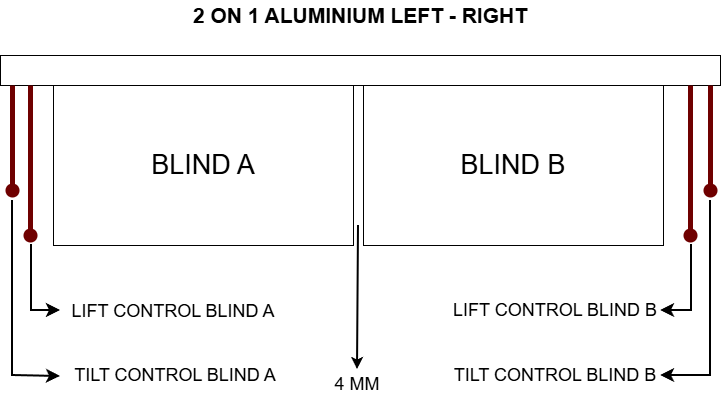

The diagram above was exported from draw.io. Its source (the exported page's mxGraphModel, read from the mxfile embedded in the PNG):
<mxGraphModel dx="1106" dy="605" grid="1" gridSize="10" guides="1" tooltips="1" connect="1" arrows="1" fold="1" page="1" pageScale="1" pageWidth="827" pageHeight="1169" math="0" shadow="0">
  <root>
    <mxCell id="0" />
    <mxCell id="1" parent="0" />
    <mxCell id="rbW-hA2qmW6SY1KdhiLa-1" value="" style="rounded=0;whiteSpace=wrap;html=1;" parent="1" vertex="1">
      <mxGeometry x="80" y="95" width="720" height="30" as="geometry" />
    </mxCell>
    <mxCell id="rbW-hA2qmW6SY1KdhiLa-8" value="&lt;font style=&quot;font-size: 27px;&quot;&gt;BLIND A&lt;/font&gt;" style="rounded=0;whiteSpace=wrap;html=1;" parent="1" vertex="1">
      <mxGeometry x="133" y="125" width="300" height="160" as="geometry" />
    </mxCell>
    <mxCell id="rbW-hA2qmW6SY1KdhiLa-9" value="&lt;font style=&quot;font-size: 27px;&quot;&gt;BLIND B&lt;/font&gt;" style="rounded=0;whiteSpace=wrap;html=1;" parent="1" vertex="1">
      <mxGeometry x="443" y="125" width="300" height="160" as="geometry" />
    </mxCell>
    <mxCell id="rbW-hA2qmW6SY1KdhiLa-10" value="" style="endArrow=none;html=1;rounded=0;entryX=0.022;entryY=1.05;entryDx=0;entryDy=0;entryPerimeter=0;fillColor=#a20025;strokeColor=#6F0000;strokeWidth=5;" parent="1" edge="1">
      <mxGeometry width="50" height="50" relative="1" as="geometry">
        <mxPoint x="790" y="225" as="sourcePoint" />
        <mxPoint x="789.9999999999999" y="125" as="targetPoint" />
      </mxGeometry>
    </mxCell>
    <mxCell id="rbW-hA2qmW6SY1KdhiLa-11" value="" style="endArrow=none;html=1;rounded=0;entryX=0.022;entryY=1.05;entryDx=0;entryDy=0;entryPerimeter=0;strokeWidth=5;fillColor=#a20025;strokeColor=#6F0000;" parent="1" edge="1">
      <mxGeometry width="50" height="50" relative="1" as="geometry">
        <mxPoint x="770" y="275" as="sourcePoint" />
        <mxPoint x="770" y="125" as="targetPoint" />
      </mxGeometry>
    </mxCell>
    <mxCell id="rbW-hA2qmW6SY1KdhiLa-13" value="" style="shape=waypoint;sketch=0;fillStyle=solid;size=6;pointerEvents=1;points=[];fillColor=#a20025;resizable=0;rotatable=0;perimeter=centerPerimeter;snapToPoint=1;fontColor=#ffffff;strokeColor=#6F0000;strokeWidth=5;" parent="1" vertex="1">
      <mxGeometry x="780" y="220" width="20" height="20" as="geometry" />
    </mxCell>
    <mxCell id="rbW-hA2qmW6SY1KdhiLa-17" value="" style="endArrow=classic;html=1;rounded=0;strokeWidth=2;entryX=0.5;entryY=0;entryDx=0;entryDy=0;" parent="1" target="rbW-hA2qmW6SY1KdhiLa-18" edge="1">
      <mxGeometry width="50" height="50" relative="1" as="geometry">
        <mxPoint x="438" y="265" as="sourcePoint" />
        <mxPoint x="438" y="325" as="targetPoint" />
      </mxGeometry>
    </mxCell>
    <mxCell id="rbW-hA2qmW6SY1KdhiLa-18" value="&lt;font style=&quot;font-size: 18px;&quot;&gt;4 MM&lt;/font&gt;" style="text;html=1;whiteSpace=wrap;strokeColor=none;fillColor=none;align=center;verticalAlign=middle;rounded=0;" parent="1" vertex="1">
      <mxGeometry x="407" y="409" width="60" height="30" as="geometry" />
    </mxCell>
    <mxCell id="rbW-hA2qmW6SY1KdhiLa-21" value="" style="shape=waypoint;sketch=0;fillStyle=solid;size=6;pointerEvents=1;points=[];fillColor=#a20025;resizable=0;rotatable=0;perimeter=centerPerimeter;snapToPoint=1;fontColor=#ffffff;strokeColor=#6F0000;strokeWidth=5;" parent="1" vertex="1">
      <mxGeometry x="760" y="265" width="20" height="20" as="geometry" />
    </mxCell>
    <mxCell id="rbW-hA2qmW6SY1KdhiLa-23" value="" style="edgeStyle=segmentEdgeStyle;endArrow=classic;html=1;curved=0;rounded=0;endSize=8;startSize=8;strokeWidth=2;" parent="1" target="jurgID_IKwIoz51MhmGy-1" edge="1">
      <mxGeometry width="50" height="50" relative="1" as="geometry">
        <mxPoint x="790" y="240" as="sourcePoint" />
        <mxPoint x="769" y="428" as="targetPoint" />
        <Array as="points">
          <mxPoint x="790" y="415" />
        </Array>
      </mxGeometry>
    </mxCell>
    <mxCell id="jurgID_IKwIoz51MhmGy-1" value="&lt;font style=&quot;font-size: 18px;&quot;&gt;TILT CONTROL BLIND B&lt;/font&gt;" style="text;html=1;whiteSpace=wrap;strokeColor=none;fillColor=none;align=center;verticalAlign=middle;rounded=0;" parent="1" vertex="1">
      <mxGeometry x="530" y="400" width="210" height="30" as="geometry" />
    </mxCell>
    <mxCell id="0CzkvHcWlywG3zTcGsis-1" value="&lt;font style=&quot;font-size: 18px;&quot;&gt;LIFT CONTROL BLIND B&lt;/font&gt;" style="text;html=1;whiteSpace=wrap;strokeColor=none;fillColor=none;align=center;verticalAlign=middle;rounded=0;" parent="1" vertex="1">
      <mxGeometry x="530" y="335" width="210" height="30" as="geometry" />
    </mxCell>
    <mxCell id="0CzkvHcWlywG3zTcGsis-3" value="&lt;b&gt;&lt;font style=&quot;font-size: 21px;&quot;&gt;2 ON 1 ALUMINIUM LEFT - RIGHT&lt;/font&gt;&lt;/b&gt;" style="text;html=1;whiteSpace=wrap;strokeColor=none;fillColor=none;align=center;verticalAlign=middle;rounded=0;" parent="1" vertex="1">
      <mxGeometry x="80" y="40" width="720" height="30" as="geometry" />
    </mxCell>
    <mxCell id="0CzkvHcWlywG3zTcGsis-5" value="" style="edgeStyle=segmentEdgeStyle;endArrow=classic;html=1;curved=0;rounded=0;endSize=8;startSize=8;strokeWidth=2;" parent="1" edge="1">
      <mxGeometry width="50" height="50" relative="1" as="geometry">
        <mxPoint x="771" y="284" as="sourcePoint" />
        <mxPoint x="740" y="350" as="targetPoint" />
        <Array as="points">
          <mxPoint x="771" y="350" />
          <mxPoint x="741" y="350" />
        </Array>
      </mxGeometry>
    </mxCell>
    <mxCell id="0CzkvHcWlywG3zTcGsis-13" value="" style="endArrow=none;html=1;rounded=0;entryX=0.022;entryY=1.05;entryDx=0;entryDy=0;entryPerimeter=0;fillColor=#a20025;strokeColor=#6F0000;strokeWidth=5;" parent="1" edge="1">
      <mxGeometry width="50" height="50" relative="1" as="geometry">
        <mxPoint x="92" y="225" as="sourcePoint" />
        <mxPoint x="91.99999999999989" y="125" as="targetPoint" />
      </mxGeometry>
    </mxCell>
    <mxCell id="0CzkvHcWlywG3zTcGsis-14" value="" style="shape=waypoint;sketch=0;fillStyle=solid;size=6;pointerEvents=1;points=[];fillColor=#a20025;resizable=0;rotatable=0;perimeter=centerPerimeter;snapToPoint=1;fontColor=#ffffff;strokeColor=#6F0000;strokeWidth=5;" parent="1" vertex="1">
      <mxGeometry x="82" y="220" width="20" height="20" as="geometry" />
    </mxCell>
    <mxCell id="0CzkvHcWlywG3zTcGsis-15" value="" style="edgeStyle=segmentEdgeStyle;endArrow=classic;html=1;curved=0;rounded=0;endSize=8;startSize=8;strokeWidth=2;" parent="1" edge="1">
      <mxGeometry width="50" height="50" relative="1" as="geometry">
        <mxPoint x="92" y="240" as="sourcePoint" />
        <mxPoint x="140" y="416" as="targetPoint" />
        <Array as="points">
          <mxPoint x="92" y="415" />
        </Array>
      </mxGeometry>
    </mxCell>
    <mxCell id="0CzkvHcWlywG3zTcGsis-16" value="&lt;font style=&quot;font-size: 18px;&quot;&gt;TILT CONTROL BLIND A&lt;/font&gt;" style="text;html=1;whiteSpace=wrap;strokeColor=none;fillColor=none;align=center;verticalAlign=middle;rounded=0;" parent="1" vertex="1">
      <mxGeometry x="150" y="400" width="210" height="30" as="geometry" />
    </mxCell>
    <mxCell id="0CzkvHcWlywG3zTcGsis-17" value="" style="endArrow=none;html=1;rounded=0;entryX=0.022;entryY=1.05;entryDx=0;entryDy=0;entryPerimeter=0;strokeWidth=5;fillColor=#a20025;strokeColor=#6F0000;" parent="1" edge="1">
      <mxGeometry width="50" height="50" relative="1" as="geometry">
        <mxPoint x="110" y="275" as="sourcePoint" />
        <mxPoint x="110" y="125" as="targetPoint" />
      </mxGeometry>
    </mxCell>
    <mxCell id="0CzkvHcWlywG3zTcGsis-18" value="" style="shape=waypoint;sketch=0;fillStyle=solid;size=6;pointerEvents=1;points=[];fillColor=#a20025;resizable=0;rotatable=0;perimeter=centerPerimeter;snapToPoint=1;fontColor=#ffffff;strokeColor=#6F0000;strokeWidth=5;" parent="1" vertex="1">
      <mxGeometry x="100" y="265" width="20" height="20" as="geometry" />
    </mxCell>
    <mxCell id="0CzkvHcWlywG3zTcGsis-19" value="" style="edgeStyle=segmentEdgeStyle;endArrow=classic;html=1;curved=0;rounded=0;endSize=8;startSize=8;strokeWidth=2;" parent="1" edge="1">
      <mxGeometry width="50" height="50" relative="1" as="geometry">
        <mxPoint x="111" y="284" as="sourcePoint" />
        <mxPoint x="140" y="350" as="targetPoint" />
        <Array as="points">
          <mxPoint x="111" y="350" />
        </Array>
      </mxGeometry>
    </mxCell>
    <mxCell id="0CzkvHcWlywG3zTcGsis-21" value="&lt;font style=&quot;font-size: 18px;&quot;&gt;LIFT CONTROL BLIND A&lt;/font&gt;" style="text;html=1;whiteSpace=wrap;strokeColor=none;fillColor=none;align=center;verticalAlign=middle;rounded=0;" parent="1" vertex="1">
      <mxGeometry x="148" y="336" width="210" height="30" as="geometry" />
    </mxCell>
  </root>
</mxGraphModel>